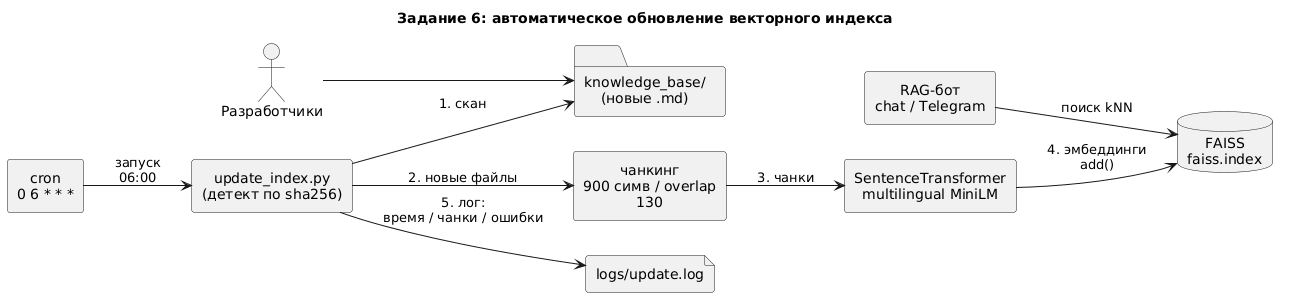

The diagram above was rendered by PlantUML. Its source (embedded in the PNG):
@startuml
title Задание 6: автоматическое обновление векторного индекса

left to right direction
skinparam defaultTextAlignment center
skinparam wrapWidth 160
skinparam componentStyle rectangle

actor "Разработчики" as Dev
folder "knowledge_base/\n(новые .md)" as KB
component "cron\n0 6 * * *" as Cron
component "update_index.py\n(детект по sha256)" as Upd
component "чанкинг\n900 симв / overlap 130" as Chunk
component "SentenceTransformer\nmultilingual MiniLM" as Enc
database "FAISS\nfaiss.index" as Faiss
file "logs/update.log" as Log
component "RAG-бот\nchat / Telegram" as Bot

Dev --> KB
Cron --> Upd : запуск\n06:00
Upd --> KB : 1. скан
Upd --> Chunk : 2. новые файлы
Chunk --> Enc : 3. чанки
Enc --> Faiss : 4. эмбеддинги\nadd()
Upd --> Log : 5. лог:\nвремя / чанки / ошибки
Bot --> Faiss : поиск kNN
@enduml